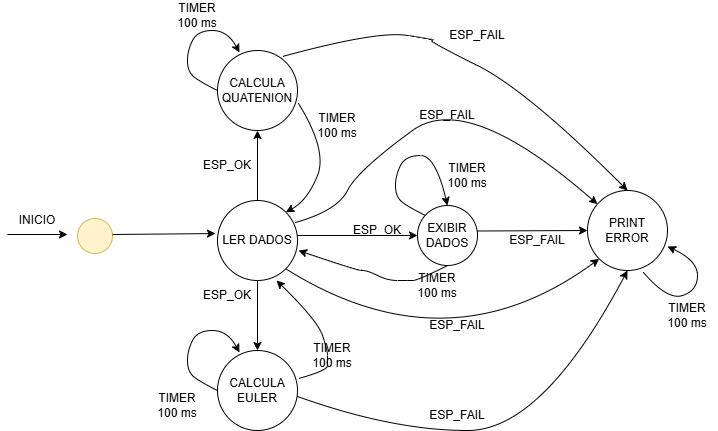

The diagram above was exported from draw.io. Its source (the exported page's mxGraphModel, read from the mxfile embedded in the PNG):
<mxGraphModel dx="1114" dy="616" grid="1" gridSize="10" guides="1" tooltips="1" connect="1" arrows="1" fold="1" page="1" pageScale="1" pageWidth="750" pageHeight="630" math="0" shadow="0">
  <root>
    <mxCell id="0" />
    <mxCell id="1" parent="0" />
    <mxCell id="zrPQ_R7FX5AXrly7nd1G-1" value="LER DADOS" style="ellipse;whiteSpace=wrap;html=1;aspect=fixed;" vertex="1" parent="1">
      <mxGeometry x="230" y="280" width="80" height="80" as="geometry" />
    </mxCell>
    <mxCell id="zrPQ_R7FX5AXrly7nd1G-2" value="" style="ellipse;whiteSpace=wrap;html=1;aspect=fixed;fillColor=#fff2cc;strokeColor=#d6b656;" vertex="1" parent="1">
      <mxGeometry x="90" y="298" width="35" height="35" as="geometry" />
    </mxCell>
    <mxCell id="zrPQ_R7FX5AXrly7nd1G-3" value="" style="endArrow=classic;html=1;rounded=0;" edge="1" parent="1">
      <mxGeometry width="50" height="50" relative="1" as="geometry">
        <mxPoint x="20" y="314" as="sourcePoint" />
        <mxPoint x="80" y="314" as="targetPoint" />
      </mxGeometry>
    </mxCell>
    <mxCell id="zrPQ_R7FX5AXrly7nd1G-4" value="" style="endArrow=classic;html=1;rounded=0;entryX=-0.025;entryY=0.413;entryDx=0;entryDy=0;entryPerimeter=0;" edge="1" parent="1" target="zrPQ_R7FX5AXrly7nd1G-1">
      <mxGeometry width="50" height="50" relative="1" as="geometry">
        <mxPoint x="125" y="314" as="sourcePoint" />
        <mxPoint x="185" y="314" as="targetPoint" />
      </mxGeometry>
    </mxCell>
    <mxCell id="zrPQ_R7FX5AXrly7nd1G-5" value="INICIO" style="text;html=1;align=center;verticalAlign=middle;whiteSpace=wrap;rounded=0;" vertex="1" parent="1">
      <mxGeometry x="20" y="285" width="60" height="30" as="geometry" />
    </mxCell>
    <mxCell id="zrPQ_R7FX5AXrly7nd1G-6" value="CALCULA QUATENION" style="ellipse;whiteSpace=wrap;html=1;aspect=fixed;" vertex="1" parent="1">
      <mxGeometry x="230" y="130" width="80" height="80" as="geometry" />
    </mxCell>
    <mxCell id="zrPQ_R7FX5AXrly7nd1G-7" value="CALCULA EULER" style="ellipse;whiteSpace=wrap;html=1;aspect=fixed;" vertex="1" parent="1">
      <mxGeometry x="230" y="430" width="80" height="80" as="geometry" />
    </mxCell>
    <mxCell id="zrPQ_R7FX5AXrly7nd1G-8" value="" style="curved=1;endArrow=classic;html=1;rounded=0;exitX=0;exitY=0.5;exitDx=0;exitDy=0;entryX=0.275;entryY=0.025;entryDx=0;entryDy=0;entryPerimeter=0;" edge="1" parent="1" source="zrPQ_R7FX5AXrly7nd1G-6" target="zrPQ_R7FX5AXrly7nd1G-6">
      <mxGeometry width="50" height="50" relative="1" as="geometry">
        <mxPoint x="200" y="150" as="sourcePoint" />
        <mxPoint x="250" y="100" as="targetPoint" />
        <Array as="points">
          <mxPoint x="210" y="160" />
          <mxPoint x="200" y="150" />
          <mxPoint x="200" y="130" />
          <mxPoint x="210" y="110" />
          <mxPoint x="240" y="110" />
        </Array>
      </mxGeometry>
    </mxCell>
    <mxCell id="zrPQ_R7FX5AXrly7nd1G-9" value="" style="curved=1;endArrow=classic;html=1;rounded=0;exitX=0;exitY=0.5;exitDx=0;exitDy=0;entryX=0.275;entryY=0.025;entryDx=0;entryDy=0;entryPerimeter=0;" edge="1" parent="1">
      <mxGeometry width="50" height="50" relative="1" as="geometry">
        <mxPoint x="230" y="470" as="sourcePoint" />
        <mxPoint x="252" y="432" as="targetPoint" />
        <Array as="points">
          <mxPoint x="210" y="460" />
          <mxPoint x="200" y="450" />
          <mxPoint x="200" y="430" />
          <mxPoint x="210" y="410" />
          <mxPoint x="240" y="410" />
        </Array>
      </mxGeometry>
    </mxCell>
    <mxCell id="zrPQ_R7FX5AXrly7nd1G-10" value="TIMER 100 ms" style="text;html=1;align=center;verticalAlign=middle;whiteSpace=wrap;rounded=0;" vertex="1" parent="1">
      <mxGeometry x="160" y="470" width="60" height="30" as="geometry" />
    </mxCell>
    <mxCell id="zrPQ_R7FX5AXrly7nd1G-11" value="TIMER 100 ms" style="text;html=1;align=center;verticalAlign=middle;whiteSpace=wrap;rounded=0;" vertex="1" parent="1">
      <mxGeometry x="180" y="80" width="60" height="30" as="geometry" />
    </mxCell>
    <mxCell id="zrPQ_R7FX5AXrly7nd1G-12" value="" style="endArrow=classic;html=1;rounded=0;entryX=0.5;entryY=1;entryDx=0;entryDy=0;exitX=0.5;exitY=0;exitDx=0;exitDy=0;" edge="1" parent="1" source="zrPQ_R7FX5AXrly7nd1G-1" target="zrPQ_R7FX5AXrly7nd1G-6">
      <mxGeometry width="50" height="50" relative="1" as="geometry">
        <mxPoint x="218.5" y="241" as="sourcePoint" />
        <mxPoint x="321.5" y="240" as="targetPoint" />
      </mxGeometry>
    </mxCell>
    <mxCell id="zrPQ_R7FX5AXrly7nd1G-13" value="" style="endArrow=classic;html=1;rounded=0;entryX=0.5;entryY=0;entryDx=0;entryDy=0;exitX=0.5;exitY=1;exitDx=0;exitDy=0;" edge="1" parent="1" source="zrPQ_R7FX5AXrly7nd1G-1" target="zrPQ_R7FX5AXrly7nd1G-7">
      <mxGeometry width="50" height="50" relative="1" as="geometry">
        <mxPoint x="145" y="334" as="sourcePoint" />
        <mxPoint x="248" y="333" as="targetPoint" />
      </mxGeometry>
    </mxCell>
    <mxCell id="zrPQ_R7FX5AXrly7nd1G-14" value="ESP_OK" style="text;html=1;align=center;verticalAlign=middle;whiteSpace=wrap;rounded=0;" vertex="1" parent="1">
      <mxGeometry x="210" y="360" width="60" height="30" as="geometry" />
    </mxCell>
    <mxCell id="zrPQ_R7FX5AXrly7nd1G-15" value="ESP_OK" style="text;html=1;align=center;verticalAlign=middle;whiteSpace=wrap;rounded=0;" vertex="1" parent="1">
      <mxGeometry x="210" y="230" width="60" height="30" as="geometry" />
    </mxCell>
    <mxCell id="zrPQ_R7FX5AXrly7nd1G-16" value="" style="curved=1;endArrow=classic;html=1;rounded=0;exitX=1.013;exitY=0.35;exitDx=0;exitDy=0;entryX=0.738;entryY=1;entryDx=0;entryDy=0;entryPerimeter=0;exitPerimeter=0;" edge="1" parent="1" source="zrPQ_R7FX5AXrly7nd1G-7" target="zrPQ_R7FX5AXrly7nd1G-1">
      <mxGeometry width="50" height="50" relative="1" as="geometry">
        <mxPoint x="370" y="460" as="sourcePoint" />
        <mxPoint x="392" y="422" as="targetPoint" />
        <Array as="points">
          <mxPoint x="340" y="450" />
          <mxPoint x="340" y="440" />
          <mxPoint x="340" y="430" />
          <mxPoint x="330" y="400" />
        </Array>
      </mxGeometry>
    </mxCell>
    <mxCell id="zrPQ_R7FX5AXrly7nd1G-17" value="" style="curved=1;endArrow=classic;html=1;rounded=0;entryX=1;entryY=0;entryDx=0;entryDy=0;" edge="1" parent="1" target="zrPQ_R7FX5AXrly7nd1G-1">
      <mxGeometry width="50" height="50" relative="1" as="geometry">
        <mxPoint x="311" y="183" as="sourcePoint" />
        <mxPoint x="310" y="180" as="targetPoint" />
        <Array as="points">
          <mxPoint x="340" y="230" />
          <mxPoint x="320" y="280" />
        </Array>
      </mxGeometry>
    </mxCell>
    <mxCell id="zrPQ_R7FX5AXrly7nd1G-18" value="TIMER 100 ms" style="text;html=1;align=center;verticalAlign=middle;whiteSpace=wrap;rounded=0;" vertex="1" parent="1">
      <mxGeometry x="315" y="420" width="60" height="30" as="geometry" />
    </mxCell>
    <mxCell id="zrPQ_R7FX5AXrly7nd1G-19" value="TIMER 100 ms" style="text;html=1;align=center;verticalAlign=middle;whiteSpace=wrap;rounded=0;" vertex="1" parent="1">
      <mxGeometry x="320" y="190" width="60" height="30" as="geometry" />
    </mxCell>
    <mxCell id="zrPQ_R7FX5AXrly7nd1G-21" value="PRINT ERROR" style="ellipse;whiteSpace=wrap;html=1;aspect=fixed;" vertex="1" parent="1">
      <mxGeometry x="600" y="270" width="80" height="80" as="geometry" />
    </mxCell>
    <mxCell id="zrPQ_R7FX5AXrly7nd1G-22" value="" style="curved=1;endArrow=classic;html=1;rounded=0;entryX=0.5;entryY=0;entryDx=0;entryDy=0;exitX=0.813;exitY=0.075;exitDx=0;exitDy=0;exitPerimeter=0;" edge="1" parent="1" source="zrPQ_R7FX5AXrly7nd1G-6" target="zrPQ_R7FX5AXrly7nd1G-21">
      <mxGeometry width="50" height="50" relative="1" as="geometry">
        <mxPoint x="430" y="160" as="sourcePoint" />
        <mxPoint x="480" y="110" as="targetPoint" />
        <Array as="points">
          <mxPoint x="390" y="110" />
          <mxPoint x="450" y="120" />
          <mxPoint x="440" y="120" />
          <mxPoint x="540" y="170" />
        </Array>
      </mxGeometry>
    </mxCell>
    <mxCell id="zrPQ_R7FX5AXrly7nd1G-23" value="" style="curved=1;endArrow=classic;html=1;rounded=0;entryX=0.5;entryY=1;entryDx=0;entryDy=0;exitX=0.813;exitY=0.075;exitDx=0;exitDy=0;exitPerimeter=0;" edge="1" parent="1" target="zrPQ_R7FX5AXrly7nd1G-21">
      <mxGeometry width="50" height="50" relative="1" as="geometry">
        <mxPoint x="310" y="476" as="sourcePoint" />
        <mxPoint x="655" y="610" as="targetPoint" />
        <Array as="points">
          <mxPoint x="405" y="510" />
          <mxPoint x="555" y="510" />
        </Array>
      </mxGeometry>
    </mxCell>
    <mxCell id="zrPQ_R7FX5AXrly7nd1G-24" value="ESP_FAIL" style="text;html=1;align=center;verticalAlign=middle;whiteSpace=wrap;rounded=0;" vertex="1" parent="1">
      <mxGeometry x="440" y="480" width="60" height="30" as="geometry" />
    </mxCell>
    <mxCell id="zrPQ_R7FX5AXrly7nd1G-25" value="ESP_FAIL" style="text;html=1;align=center;verticalAlign=middle;whiteSpace=wrap;rounded=0;" vertex="1" parent="1">
      <mxGeometry x="460" y="100" width="60" height="30" as="geometry" />
    </mxCell>
    <mxCell id="zrPQ_R7FX5AXrly7nd1G-26" value="EXIBIR DADOS" style="ellipse;whiteSpace=wrap;html=1;aspect=fixed;" vertex="1" parent="1">
      <mxGeometry x="430" y="285" width="60" height="60" as="geometry" />
    </mxCell>
    <mxCell id="zrPQ_R7FX5AXrly7nd1G-27" value="" style="endArrow=classic;html=1;rounded=0;entryX=0;entryY=0.5;entryDx=0;entryDy=0;" edge="1" parent="1" target="zrPQ_R7FX5AXrly7nd1G-26">
      <mxGeometry width="50" height="50" relative="1" as="geometry">
        <mxPoint x="310" y="315" as="sourcePoint" />
        <mxPoint x="413" y="314" as="targetPoint" />
      </mxGeometry>
    </mxCell>
    <mxCell id="zrPQ_R7FX5AXrly7nd1G-28" value="ESP_OK" style="text;html=1;align=center;verticalAlign=middle;whiteSpace=wrap;rounded=0;" vertex="1" parent="1">
      <mxGeometry x="360" y="295" width="60" height="30" as="geometry" />
    </mxCell>
    <mxCell id="zrPQ_R7FX5AXrly7nd1G-29" value="" style="curved=1;endArrow=classic;html=1;rounded=0;exitX=0.5;exitY=1;exitDx=0;exitDy=0;entryX=1.013;entryY=0.625;entryDx=0;entryDy=0;entryPerimeter=0;" edge="1" parent="1" source="zrPQ_R7FX5AXrly7nd1G-26" target="zrPQ_R7FX5AXrly7nd1G-1">
      <mxGeometry width="50" height="50" relative="1" as="geometry">
        <mxPoint x="450" y="420" as="sourcePoint" />
        <mxPoint x="472" y="382" as="targetPoint" />
        <Array as="points">
          <mxPoint x="430" y="360" />
          <mxPoint x="420" y="360" />
          <mxPoint x="400" y="360" />
          <mxPoint x="380" y="350" />
          <mxPoint x="370" y="350" />
        </Array>
      </mxGeometry>
    </mxCell>
    <mxCell id="zrPQ_R7FX5AXrly7nd1G-30" value="TIMER 100 ms" style="text;html=1;align=center;verticalAlign=middle;whiteSpace=wrap;rounded=0;" vertex="1" parent="1">
      <mxGeometry x="420" y="350" width="60" height="30" as="geometry" />
    </mxCell>
    <mxCell id="zrPQ_R7FX5AXrly7nd1G-31" value="" style="curved=1;endArrow=classic;html=1;rounded=0;exitX=0;exitY=0.5;exitDx=0;exitDy=0;entryX=0.5;entryY=0;entryDx=0;entryDy=0;" edge="1" parent="1" target="zrPQ_R7FX5AXrly7nd1G-26">
      <mxGeometry width="50" height="50" relative="1" as="geometry">
        <mxPoint x="438" y="295" as="sourcePoint" />
        <mxPoint x="460" y="257" as="targetPoint" />
        <Array as="points">
          <mxPoint x="418" y="285" />
          <mxPoint x="408" y="275" />
          <mxPoint x="408" y="255" />
          <mxPoint x="418" y="235" />
          <mxPoint x="448" y="235" />
        </Array>
      </mxGeometry>
    </mxCell>
    <mxCell id="zrPQ_R7FX5AXrly7nd1G-32" value="TIMER 100 ms" style="text;html=1;align=center;verticalAlign=middle;whiteSpace=wrap;rounded=0;" vertex="1" parent="1">
      <mxGeometry x="450" y="240" width="60" height="30" as="geometry" />
    </mxCell>
    <mxCell id="zrPQ_R7FX5AXrly7nd1G-33" value="" style="endArrow=classic;html=1;rounded=0;entryX=0;entryY=0.5;entryDx=0;entryDy=0;" edge="1" parent="1" target="zrPQ_R7FX5AXrly7nd1G-21">
      <mxGeometry width="50" height="50" relative="1" as="geometry">
        <mxPoint x="490" y="310.5" as="sourcePoint" />
        <mxPoint x="593" y="309.5" as="targetPoint" />
      </mxGeometry>
    </mxCell>
    <mxCell id="zrPQ_R7FX5AXrly7nd1G-34" value="ESP_FAIL" style="text;html=1;align=center;verticalAlign=middle;whiteSpace=wrap;rounded=0;" vertex="1" parent="1">
      <mxGeometry x="520" y="305" width="60" height="30" as="geometry" />
    </mxCell>
    <mxCell id="zrPQ_R7FX5AXrly7nd1G-35" value="" style="curved=1;endArrow=classic;html=1;rounded=0;exitX=0.975;exitY=0.275;exitDx=0;exitDy=0;exitPerimeter=0;" edge="1" parent="1" source="zrPQ_R7FX5AXrly7nd1G-1" target="zrPQ_R7FX5AXrly7nd1G-21">
      <mxGeometry width="50" height="50" relative="1" as="geometry">
        <mxPoint x="340" y="290" as="sourcePoint" />
        <mxPoint x="490" y="200" as="targetPoint" />
        <Array as="points">
          <mxPoint x="350" y="290" />
          <mxPoint x="370" y="250" />
          <mxPoint x="480" y="170" />
        </Array>
      </mxGeometry>
    </mxCell>
    <mxCell id="zrPQ_R7FX5AXrly7nd1G-36" value="ESP_FAIL" style="text;html=1;align=center;verticalAlign=middle;whiteSpace=wrap;rounded=0;" vertex="1" parent="1">
      <mxGeometry x="430" y="180" width="60" height="30" as="geometry" />
    </mxCell>
    <mxCell id="zrPQ_R7FX5AXrly7nd1G-37" value="" style="curved=1;endArrow=classic;html=1;rounded=0;entryX=0;entryY=1;entryDx=0;entryDy=0;exitX=1;exitY=1;exitDx=0;exitDy=0;" edge="1" parent="1" source="zrPQ_R7FX5AXrly7nd1G-1" target="zrPQ_R7FX5AXrly7nd1G-21">
      <mxGeometry width="50" height="50" relative="1" as="geometry">
        <mxPoint x="410" y="450" as="sourcePoint" />
        <mxPoint x="460" y="400" as="targetPoint" />
        <Array as="points">
          <mxPoint x="460" y="450" />
        </Array>
      </mxGeometry>
    </mxCell>
    <mxCell id="zrPQ_R7FX5AXrly7nd1G-38" value="ESP_FAIL" style="text;html=1;align=center;verticalAlign=middle;whiteSpace=wrap;rounded=0;" vertex="1" parent="1">
      <mxGeometry x="440" y="390" width="60" height="30" as="geometry" />
    </mxCell>
    <mxCell id="zrPQ_R7FX5AXrly7nd1G-40" value="" style="curved=1;endArrow=classic;html=1;rounded=0;entryX=1;entryY=0.7;entryDx=0;entryDy=0;entryPerimeter=0;exitX=0.7;exitY=1.025;exitDx=0;exitDy=0;exitPerimeter=0;" edge="1" parent="1" source="zrPQ_R7FX5AXrly7nd1G-21" target="zrPQ_R7FX5AXrly7nd1G-21">
      <mxGeometry width="50" height="50" relative="1" as="geometry">
        <mxPoint x="670" y="400" as="sourcePoint" />
        <mxPoint x="720" y="350" as="targetPoint" />
        <Array as="points">
          <mxPoint x="680" y="380" />
          <mxPoint x="710" y="370" />
          <mxPoint x="710" y="340" />
        </Array>
      </mxGeometry>
    </mxCell>
    <mxCell id="zrPQ_R7FX5AXrly7nd1G-41" value="TIMER 100 ms" style="text;html=1;align=center;verticalAlign=middle;whiteSpace=wrap;rounded=0;" vertex="1" parent="1">
      <mxGeometry x="670" y="380" width="60" height="30" as="geometry" />
    </mxCell>
  </root>
</mxGraphModel>